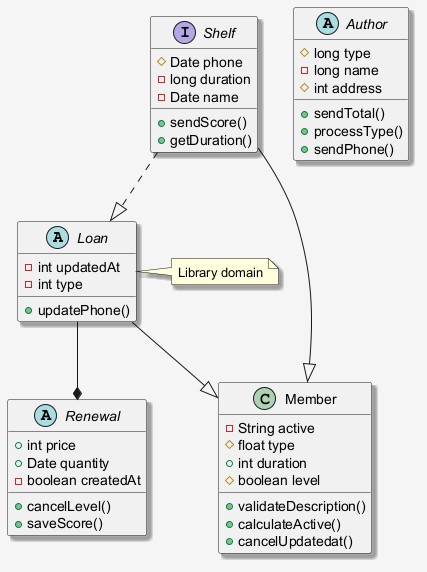

The diagram above was rendered by PlantUML. Its source (embedded in the PNG):
@startuml
skinparam shadowing false
skinparam backgroundColor #F5F5F5
skinparam shadowing true
abstract class Loan {
  -int updatedAt
  -int type
  +updatePhone()
}
abstract class Renewal {
  +int price
  +Date quantity
  -boolean createdAt
  +cancelLevel()
  +saveScore()
}
interface Shelf {
  #Date phone
  -long duration
  -Date name
  +sendScore()
  +getDuration()
}
class Member {
  -String active
  #float type
  +int duration
  #boolean level
  +validateDescription()
  +calculateActive()
  +cancelUpdatedat()
}
abstract class Author {
  #long type
  -long name
  #int address
  +sendTotal()
  +processType()
  +sendPhone()
}
Shelf --|> Member
Loan --|> Member
Loan --* Renewal
Shelf ..|> Loan
note right of Loan : Library domain
@enduml